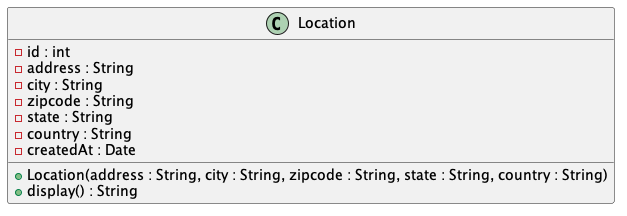

The diagram above was rendered by PlantUML. Its source (embedded in the PNG):
@startuml Location
class Location {
    - id : int
    - address : String
    - city : String
    - zipcode : String
    - state : String
    - country : String
    - createdAt : Date
    + Location(address : String, city : String, zipcode : String, state : String, country : String)
    + display() : String
}
@enduml